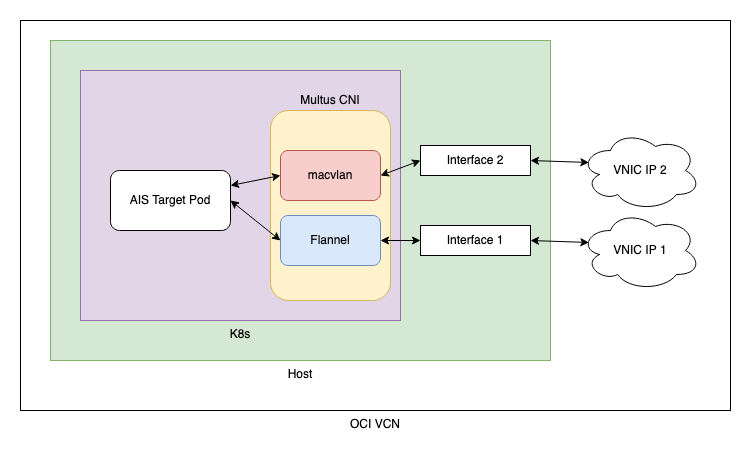

The diagram above was exported from draw.io. Its source (the exported page's mxGraphModel, read from the mxfile embedded in the PNG):
<mxGraphModel dx="1202" dy="759" grid="1" gridSize="10" guides="1" tooltips="1" connect="1" arrows="1" fold="1" page="1" pageScale="1" pageWidth="850" pageHeight="1100" math="0" shadow="0">
  <root>
    <mxCell id="0" />
    <mxCell id="1" parent="0" />
    <mxCell id="piHcmr17irXDJMkEV2HA-24" value="OCI VCN" style="rounded=0;whiteSpace=wrap;html=1;labelPosition=center;verticalLabelPosition=bottom;align=center;verticalAlign=top;" vertex="1" parent="1">
      <mxGeometry x="200" y="40" width="710" height="390" as="geometry" />
    </mxCell>
    <mxCell id="piHcmr17irXDJMkEV2HA-17" value="Host" style="rounded=0;whiteSpace=wrap;html=1;labelPosition=center;verticalLabelPosition=bottom;align=center;verticalAlign=top;fillColor=#d5e8d4;strokeColor=#82b366;" vertex="1" parent="1">
      <mxGeometry x="230" y="60" width="500" height="320" as="geometry" />
    </mxCell>
    <mxCell id="piHcmr17irXDJMkEV2HA-2" value="K8s" style="rounded=0;whiteSpace=wrap;html=1;labelPosition=center;verticalLabelPosition=bottom;align=center;verticalAlign=top;fillColor=#e1d5e7;strokeColor=#9673a6;" vertex="1" parent="1">
      <mxGeometry x="260" y="90" width="320" height="250" as="geometry" />
    </mxCell>
    <mxCell id="piHcmr17irXDJMkEV2HA-1" value="AIS Target Pod" style="rounded=1;whiteSpace=wrap;html=1;" vertex="1" parent="1">
      <mxGeometry x="290" y="190" width="120" height="60" as="geometry" />
    </mxCell>
    <mxCell id="piHcmr17irXDJMkEV2HA-4" value="VNIC IP 1" style="ellipse;shape=cloud;whiteSpace=wrap;html=1;" vertex="1" parent="1">
      <mxGeometry x="760" y="230" width="120" height="80" as="geometry" />
    </mxCell>
    <mxCell id="piHcmr17irXDJMkEV2HA-5" value="VNIC IP 2" style="ellipse;shape=cloud;whiteSpace=wrap;html=1;" vertex="1" parent="1">
      <mxGeometry x="760" y="150" width="120" height="80" as="geometry" />
    </mxCell>
    <mxCell id="piHcmr17irXDJMkEV2HA-11" value="&lt;div&gt;Multus CNI&lt;br&gt;&lt;/div&gt;" style="rounded=1;whiteSpace=wrap;html=1;fillColor=#fff2cc;strokeColor=#d6b656;labelPosition=center;verticalLabelPosition=top;align=center;verticalAlign=bottom;" vertex="1" parent="1">
      <mxGeometry x="450" y="130" width="120" height="190" as="geometry" />
    </mxCell>
    <mxCell id="piHcmr17irXDJMkEV2HA-7" value="" style="endArrow=classic;html=1;rounded=0;exitX=1;exitY=0.5;exitDx=0;exitDy=0;entryX=0.07;entryY=0.4;entryDx=0;entryDy=0;entryPerimeter=0;startArrow=classic;startFill=1;" edge="1" parent="1" source="piHcmr17irXDJMkEV2HA-22" target="piHcmr17irXDJMkEV2HA-5">
      <mxGeometry width="50" height="50" relative="1" as="geometry">
        <mxPoint x="400" y="410" as="sourcePoint" />
        <mxPoint x="450" y="360" as="targetPoint" />
      </mxGeometry>
    </mxCell>
    <mxCell id="piHcmr17irXDJMkEV2HA-6" value="" style="endArrow=classic;html=1;rounded=0;exitX=1;exitY=0.5;exitDx=0;exitDy=0;entryX=0.07;entryY=0.4;entryDx=0;entryDy=0;entryPerimeter=0;startArrow=classic;startFill=1;" edge="1" parent="1" source="piHcmr17irXDJMkEV2HA-19" target="piHcmr17irXDJMkEV2HA-4">
      <mxGeometry width="50" height="50" relative="1" as="geometry">
        <mxPoint x="400" y="410" as="sourcePoint" />
        <mxPoint x="450" y="360" as="targetPoint" />
      </mxGeometry>
    </mxCell>
    <mxCell id="piHcmr17irXDJMkEV2HA-10" value="&lt;div&gt;Flannel&lt;/div&gt;" style="rounded=1;whiteSpace=wrap;html=1;fillColor=#dae8fc;strokeColor=#6c8ebf;" vertex="1" parent="1">
      <mxGeometry x="460" y="235" width="100" height="50" as="geometry" />
    </mxCell>
    <mxCell id="piHcmr17irXDJMkEV2HA-15" value="" style="endArrow=classic;startArrow=classic;html=1;rounded=0;exitX=0;exitY=0.5;exitDx=0;exitDy=0;entryX=1;entryY=0.5;entryDx=0;entryDy=0;" edge="1" parent="1" source="piHcmr17irXDJMkEV2HA-10" target="piHcmr17irXDJMkEV2HA-1">
      <mxGeometry width="50" height="50" relative="1" as="geometry">
        <mxPoint x="390" y="470" as="sourcePoint" />
        <mxPoint x="440" y="420" as="targetPoint" />
      </mxGeometry>
    </mxCell>
    <mxCell id="piHcmr17irXDJMkEV2HA-16" value="" style="endArrow=classic;startArrow=classic;html=1;rounded=0;exitX=1;exitY=0.25;exitDx=0;exitDy=0;entryX=0;entryY=0.5;entryDx=0;entryDy=0;" edge="1" parent="1" source="piHcmr17irXDJMkEV2HA-1" target="piHcmr17irXDJMkEV2HA-18">
      <mxGeometry width="50" height="50" relative="1" as="geometry">
        <mxPoint x="490" y="80" as="sourcePoint" />
        <mxPoint x="540" y="30" as="targetPoint" />
      </mxGeometry>
    </mxCell>
    <mxCell id="piHcmr17irXDJMkEV2HA-18" value="macvlan" style="rounded=1;whiteSpace=wrap;html=1;fillColor=#f8cecc;strokeColor=#b85450;" vertex="1" parent="1">
      <mxGeometry x="460" y="170" width="100" height="50" as="geometry" />
    </mxCell>
    <mxCell id="piHcmr17irXDJMkEV2HA-20" value="" style="endArrow=classic;html=1;rounded=0;exitX=1;exitY=0.5;exitDx=0;exitDy=0;entryX=0;entryY=0.5;entryDx=0;entryDy=0;startArrow=classic;startFill=1;" edge="1" parent="1" source="piHcmr17irXDJMkEV2HA-10" target="piHcmr17irXDJMkEV2HA-19">
      <mxGeometry width="50" height="50" relative="1" as="geometry">
        <mxPoint x="560" y="260" as="sourcePoint" />
        <mxPoint x="696" y="272" as="targetPoint" />
      </mxGeometry>
    </mxCell>
    <mxCell id="piHcmr17irXDJMkEV2HA-19" value="Interface 1" style="rounded=0;whiteSpace=wrap;html=1;" vertex="1" parent="1">
      <mxGeometry x="600" y="245" width="110" height="30" as="geometry" />
    </mxCell>
    <mxCell id="piHcmr17irXDJMkEV2HA-23" value="" style="endArrow=classic;html=1;rounded=0;exitX=1;exitY=0.5;exitDx=0;exitDy=0;entryX=0;entryY=0.5;entryDx=0;entryDy=0;startArrow=classic;startFill=1;" edge="1" parent="1" source="piHcmr17irXDJMkEV2HA-18" target="piHcmr17irXDJMkEV2HA-22">
      <mxGeometry width="50" height="50" relative="1" as="geometry">
        <mxPoint x="560" y="195" as="sourcePoint" />
        <mxPoint x="766" y="152" as="targetPoint" />
      </mxGeometry>
    </mxCell>
    <mxCell id="piHcmr17irXDJMkEV2HA-22" value="Interface 2" style="rounded=0;whiteSpace=wrap;html=1;" vertex="1" parent="1">
      <mxGeometry x="600" y="165" width="110" height="30" as="geometry" />
    </mxCell>
  </root>
</mxGraphModel>